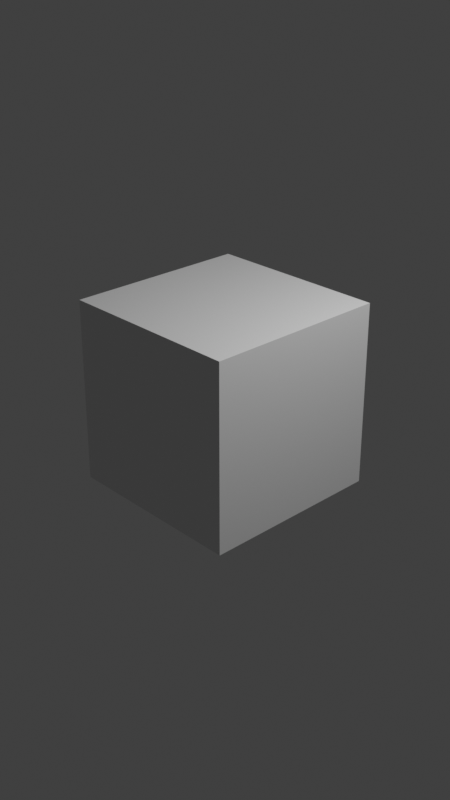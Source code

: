 # Source: Compositing2.blend  (saved by Blender 3.3.6; exported with 4.5.12 LTS)
import bpy
from mathutils import Matrix  # noqa: F401  (used for matrix-valued properties, if any)

bpy.ops.wm.read_factory_settings(use_empty=True)
scene = bpy.context.scene
scene.name = 'Scene'

# ---- collections
col_collection = bpy.data.collections.new('Collection'); scene.collection.children.link(col_collection)

# ---- materials (node trees are filled in below, after node groups)
mat_material = bpy.data.materials.new('Material')
mat_material.alpha_threshold = 0.0
mat_material.use_transparent_shadow = False
mat_material.line_color = (0.0, 0.0, 0.0, 1.0)

# ---- material node trees
mat_material.use_nodes = True; mat_material.node_tree.nodes.clear()
_N = mat_material.node_tree.nodes; _L = mat_material.node_tree.links
n0 = _N.new('ShaderNodeOutputMaterial'); n0.name = 'Material Output'; n0.location = (300, 300)
n1 = _N.new('ShaderNodeBsdfPrincipled'); n1.name = 'Principled BSDF'; n1.location = (10, 300)
n1.distribution = 'GGX'
n1.subsurface_method = 'BURLEY'
n1.inputs[2].default_value = 0.4
n1.inputs[3].default_value = 1.45
n1.inputs[27].default_value = (0.0, 0.0, 0.0, 1.0)
n1.inputs[28].default_value = 1.0
_L.new(n1.outputs[0], n0.inputs[0])
n0.is_active_output = True

# ---- world
world_world = bpy.data.worlds.new('World'); scene.world = world_world
world_world.use_nodes = True; world_world.node_tree.nodes.clear()
_N = world_world.node_tree.nodes; _L = world_world.node_tree.links
n0 = _N.new('ShaderNodeOutputWorld'); n0.name = 'World Output'; n0.location = (300, 300)
n1 = _N.new('ShaderNodeBackground'); n1.name = 'Background'; n1.location = (10, 300)
n1.inputs[0].default_value = (0.05088, 0.05088, 0.05088, 1.0)
_L.new(n1.outputs[0], n0.inputs[0])
n0.is_active_output = True
world_world.color = (0.05088, 0.05088, 0.05088)
world_world.use_sun_shadow = False
world_world.sun_shadow_jitter_overblur = 0.0

# ---- cameras
cam_camera = bpy.data.cameras.new('Camera')
cam_camera.clip_end = 100.0
cam_camera.ortho_scale = 7.314

# ---- lights
light_light = bpy.data.lights.new('Light', 'POINT')
light_light.transmission_factor = 0.0
light_light.energy = 1000.0
light_light.shadow_soft_size = 0.1
light_light.shadow_maximum_resolution = 0.006
light_light.use_absolute_resolution = True

# ---- meshes
me_cube = bpy.data.meshes.new('Cube')
me_cube.from_pydata([(1.0, 1.0, 1.0), (1.0, 1.0, -1.0), (1.0, -1.0, 1.0), (1.0, -1.0, -1.0), (-1.0, 1.0, 1.0), (-1.0, 1.0, -1.0), (-1.0, -1.0, 1.0), (-1.0, -1.0, -1.0)], [], [(0, 4, 6, 2), (3, 2, 6, 7), (7, 6, 4, 5), (5, 1, 3, 7), (1, 0, 2, 3), (5, 4, 0, 1)])
_uv = me_cube.uv_layers.new(name='UVMap')
_uv.uv.foreach_set('vector', [0.625, 0.5, 0.875, 0.5, 0.875, 0.75, 0.625, 0.75, 0.375, 0.75, 0.625, 0.75, 0.625, 1.0, 0.375, 1.0, 0.375, 0.0, 0.625, 0.0, 0.625, 0.25, 0.375, 0.25, 0.125, 0.5, 0.375, 0.5, 0.375, 0.75, 0.125, 0.75, 0.375, 0.5, 0.625, 0.5, 0.625, 0.75, 0.375, 0.75, 0.375, 0.25, 0.625, 0.25, 0.625, 0.5, 0.375, 0.5])
me_cube.materials.append(mat_material)
me_cube.use_remesh_preserve_volume = False
me_cube.use_remesh_preserve_attributes = False
me_cube.use_mirror_vertex_groups = False
me_cube.update()

# ---- objects
ob_cube = bpy.data.objects.new('Cube', me_cube)
ob_light = bpy.data.objects.new('Light', light_light)
ob_camera = bpy.data.objects.new('Camera', cam_camera)

# ---- transforms, parenting, visibility, modifiers, constraints
ob_cube.location = (0.0, 0.0, 0.0)
ob_cube.lock_rotations_4d = False
ob_cube.empty_display_type = 'ARROWS'
ob_cube.lineart.crease_threshold = 0.0
ob_light.location = (4.076, 1.005, 5.904)
ob_light.rotation_euler = (0.6503, 0.05522, 1.866)
ob_light.lock_rotations_4d = False
ob_light.empty_display_type = 'ARROWS'
ob_light.color = (0.0, 0.0, 0.0, 0.0)
ob_light.lineart.crease_threshold = 0.0
ob_camera.location = (7.359, -6.926, 4.958)
ob_camera.rotation_euler = (1.109, 0.0, 0.8149)
ob_camera.lock_rotations_4d = False
ob_camera.empty_display_type = 'ARROWS'
ob_camera.color = (0.0, 0.0, 0.0, 0.0)
ob_camera.display_type = 'WIRE'
ob_camera.lineart.crease_threshold = 0.0

# ---- collection membership
col_collection.objects.link(ob_cube)
col_collection.objects.link(ob_light)
col_collection.objects.link(ob_camera)

# ---- scene / render settings (as saved in the file)
scene.camera = ob_camera
scene.frame_start = 1; scene.frame_end = 145; scene.frame_set(1)
scene.render.engine = 'BLENDER_EEVEE_NEXT'
scene.render.image_settings.file_format = 'FFMPEG'
scene.render.image_settings.color_mode = 'RGB'
scene.render.image_settings.compression = 0
scene.render.resolution_x = 1080
scene.render.resolution_y = 1920
scene.render.use_render_cache = True
scene.cycles.use_denoising = False
scene.cycles.samples = 128
scene.cycles.sampling_pattern = 'TABULATED_SOBOL'
scene.cycles.use_adaptive_sampling = False
scene.cycles.use_light_tree = False
scene.view_settings.view_transform = 'Standard'
bpy.context.view_layer.update()
